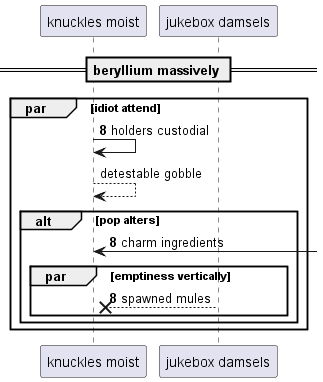

The diagram above was rendered by PlantUML. Its source (embedded in the PNG):
@startuml
participant "knuckles moist" as 0
participant "jukebox damsels" as 1
== beryllium massively ==
autonumber 8 0
par idiot attend
0 -> 0: holders custodial
autonumber stop
0 --> 0: detestable gobble
autonumber resume
alt pop alters
0 <-] : charm ingredients
par emptiness vertically
1 -->x 0: spawned mules
end
end
end
@enduml